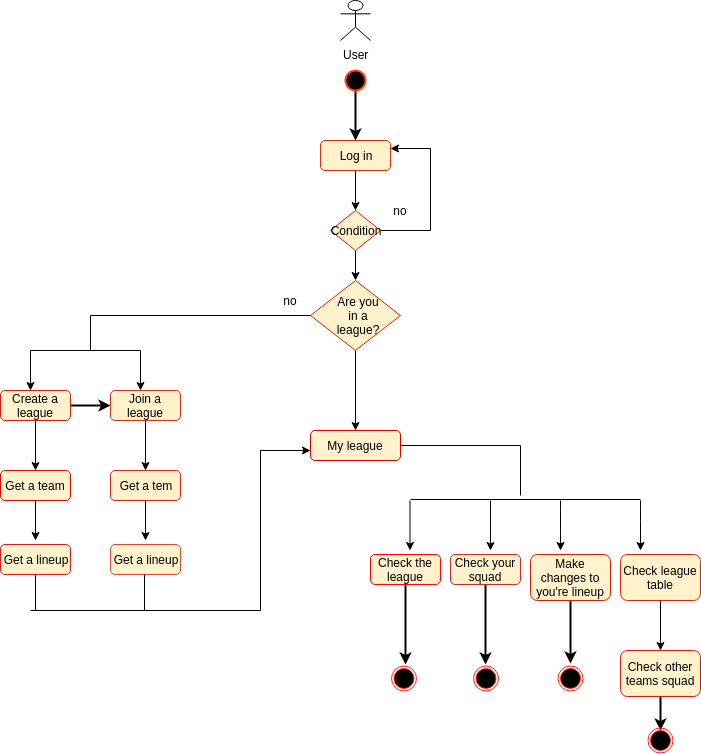

The diagram above was exported from draw.io. Its source (the exported page's mxGraphModel, read from the mxfile embedded in the PNG):
<mxGraphModel dx="868" dy="364" grid="1" gridSize="10" guides="1" tooltips="1" connect="1" arrows="1" fold="1" page="1" pageScale="1" pageWidth="827" pageHeight="1169" math="0" shadow="0">
  <root>
    <mxCell id="0" />
    <mxCell id="1" parent="0" />
    <mxCell id="0uZb3O-ZID3ZGrc-D4OZ-1" value="User" style="shape=umlActor;verticalLabelPosition=bottom;labelBackgroundColor=#ffffff;verticalAlign=top;html=1;outlineConnect=0;" vertex="1" parent="1">
      <mxGeometry x="350" y="10" width="30" height="40" as="geometry" />
    </mxCell>
    <mxCell id="0uZb3O-ZID3ZGrc-D4OZ-6" value="" style="edgeStyle=orthogonalEdgeStyle;rounded=0;orthogonalLoop=1;jettySize=auto;html=1;strokeWidth=2;" edge="1" parent="1" source="0uZb3O-ZID3ZGrc-D4OZ-4">
      <mxGeometry relative="1" as="geometry">
        <mxPoint x="365" y="150" as="targetPoint" />
      </mxGeometry>
    </mxCell>
    <mxCell id="0uZb3O-ZID3ZGrc-D4OZ-4" value="" style="ellipse;whiteSpace=wrap;html=1;aspect=fixed;fillColor=#000000;strokeColor=#FF4112;strokeWidth=2;" vertex="1" parent="1">
      <mxGeometry x="355" y="80" width="20" height="20" as="geometry" />
    </mxCell>
    <mxCell id="0uZb3O-ZID3ZGrc-D4OZ-9" value="" style="edgeStyle=orthogonalEdgeStyle;rounded=0;orthogonalLoop=1;jettySize=auto;html=1;" edge="1" parent="1" source="0uZb3O-ZID3ZGrc-D4OZ-7">
      <mxGeometry relative="1" as="geometry">
        <mxPoint x="365" y="220" as="targetPoint" />
      </mxGeometry>
    </mxCell>
    <mxCell id="0uZb3O-ZID3ZGrc-D4OZ-7" value="Log in" style="rounded=1;whiteSpace=wrap;html=1;fillColor=#fff2cc;strokeColor=#D6300F;strokeWidth=1;" vertex="1" parent="1">
      <mxGeometry x="330" y="150" width="70" height="30" as="geometry" />
    </mxCell>
    <mxCell id="0uZb3O-ZID3ZGrc-D4OZ-14" style="edgeStyle=orthogonalEdgeStyle;rounded=0;orthogonalLoop=1;jettySize=auto;html=1;exitX=1;exitY=0.5;exitDx=0;exitDy=0;entryX=1;entryY=0.25;entryDx=0;entryDy=0;" edge="1" parent="1" source="0uZb3O-ZID3ZGrc-D4OZ-10" target="0uZb3O-ZID3ZGrc-D4OZ-7">
      <mxGeometry relative="1" as="geometry">
        <Array as="points">
          <mxPoint x="440" y="240" />
          <mxPoint x="440" y="158" />
        </Array>
      </mxGeometry>
    </mxCell>
    <mxCell id="0uZb3O-ZID3ZGrc-D4OZ-21" value="" style="edgeStyle=orthogonalEdgeStyle;rounded=0;orthogonalLoop=1;jettySize=auto;html=1;" edge="1" parent="1" source="0uZb3O-ZID3ZGrc-D4OZ-10">
      <mxGeometry relative="1" as="geometry">
        <mxPoint x="365" y="290" as="targetPoint" />
      </mxGeometry>
    </mxCell>
    <mxCell id="0uZb3O-ZID3ZGrc-D4OZ-10" value="Condition" style="rhombus;whiteSpace=wrap;html=1;fillColor=#fff2cc;strokeColor=#D6160F;strokeWidth=1;" vertex="1" parent="1">
      <mxGeometry x="340" y="220" width="50" height="40" as="geometry" />
    </mxCell>
    <mxCell id="0uZb3O-ZID3ZGrc-D4OZ-15" value="no" style="text;html=1;strokeColor=none;fillColor=none;align=center;verticalAlign=middle;whiteSpace=wrap;rounded=0;" vertex="1" parent="1">
      <mxGeometry x="400" y="215" width="20" height="10" as="geometry" />
    </mxCell>
    <mxCell id="0uZb3O-ZID3ZGrc-D4OZ-43" value="" style="edgeStyle=orthogonalEdgeStyle;rounded=0;orthogonalLoop=1;jettySize=auto;html=1;" edge="1" parent="1" source="0uZb3O-ZID3ZGrc-D4OZ-22">
      <mxGeometry relative="1" as="geometry">
        <mxPoint x="365" y="440" as="targetPoint" />
      </mxGeometry>
    </mxCell>
    <mxCell id="0uZb3O-ZID3ZGrc-D4OZ-22" value="" style="rhombus;whiteSpace=wrap;html=1;direction=south;fillColor=#fff2cc;strokeColor=#D61F0B;strokeWidth=1;" vertex="1" parent="1">
      <mxGeometry x="320" y="290" width="90" height="70" as="geometry" />
    </mxCell>
    <mxCell id="0uZb3O-ZID3ZGrc-D4OZ-25" value="Are you in a league?" style="text;html=1;strokeColor=none;fillColor=none;align=center;verticalAlign=middle;whiteSpace=wrap;rounded=0;" vertex="1" parent="1">
      <mxGeometry x="345" y="310" width="45" height="30" as="geometry" />
    </mxCell>
    <mxCell id="0uZb3O-ZID3ZGrc-D4OZ-29" value="My league" style="rounded=1;whiteSpace=wrap;html=1;fillColor=#fff2cc;strokeColor=#D60000;" vertex="1" parent="1">
      <mxGeometry x="320" y="440" width="90" height="30" as="geometry" />
    </mxCell>
    <mxCell id="0uZb3O-ZID3ZGrc-D4OZ-30" value="no" style="text;html=1;strokeColor=none;fillColor=none;align=center;verticalAlign=middle;whiteSpace=wrap;rounded=0;" vertex="1" parent="1">
      <mxGeometry x="290" y="305" width="20" height="10" as="geometry" />
    </mxCell>
    <mxCell id="0uZb3O-ZID3ZGrc-D4OZ-36" value="" style="endArrow=none;html=1;" edge="1" parent="1">
      <mxGeometry width="50" height="50" relative="1" as="geometry">
        <mxPoint x="100" y="325" as="sourcePoint" />
        <mxPoint x="320" y="325" as="targetPoint" />
      </mxGeometry>
    </mxCell>
    <mxCell id="0uZb3O-ZID3ZGrc-D4OZ-44" value="" style="endArrow=none;html=1;" edge="1" parent="1">
      <mxGeometry width="50" height="50" relative="1" as="geometry">
        <mxPoint x="100" y="360" as="sourcePoint" />
        <mxPoint x="100" y="325" as="targetPoint" />
      </mxGeometry>
    </mxCell>
    <mxCell id="0uZb3O-ZID3ZGrc-D4OZ-45" value="" style="endArrow=none;html=1;" edge="1" parent="1">
      <mxGeometry width="50" height="50" relative="1" as="geometry">
        <mxPoint x="40" y="360" as="sourcePoint" />
        <mxPoint x="150" y="360" as="targetPoint" />
      </mxGeometry>
    </mxCell>
    <mxCell id="0uZb3O-ZID3ZGrc-D4OZ-46" value="" style="endArrow=classic;html=1;" edge="1" parent="1">
      <mxGeometry width="50" height="50" relative="1" as="geometry">
        <mxPoint x="40" y="360" as="sourcePoint" />
        <mxPoint x="40" y="400" as="targetPoint" />
      </mxGeometry>
    </mxCell>
    <mxCell id="0uZb3O-ZID3ZGrc-D4OZ-47" value="" style="endArrow=classic;html=1;" edge="1" parent="1">
      <mxGeometry width="50" height="50" relative="1" as="geometry">
        <mxPoint x="150" y="360" as="sourcePoint" />
        <mxPoint x="150" y="400" as="targetPoint" />
      </mxGeometry>
    </mxCell>
    <mxCell id="0uZb3O-ZID3ZGrc-D4OZ-56" value="" style="edgeStyle=orthogonalEdgeStyle;rounded=0;orthogonalLoop=1;jettySize=auto;html=1;" edge="1" parent="1" source="0uZb3O-ZID3ZGrc-D4OZ-49">
      <mxGeometry relative="1" as="geometry">
        <mxPoint x="45" y="480" as="targetPoint" />
      </mxGeometry>
    </mxCell>
    <mxCell id="0uZb3O-ZID3ZGrc-D4OZ-114" value="" style="edgeStyle=orthogonalEdgeStyle;rounded=0;orthogonalLoop=1;jettySize=auto;html=1;strokeWidth=2;" edge="1" parent="1" source="0uZb3O-ZID3ZGrc-D4OZ-49" target="0uZb3O-ZID3ZGrc-D4OZ-50">
      <mxGeometry relative="1" as="geometry" />
    </mxCell>
    <mxCell id="0uZb3O-ZID3ZGrc-D4OZ-49" value="Create a league" style="rounded=1;whiteSpace=wrap;html=1;fillColor=#fff2cc;strokeColor=#D61E11;" vertex="1" parent="1">
      <mxGeometry x="10" y="400" width="70" height="30" as="geometry" />
    </mxCell>
    <mxCell id="0uZb3O-ZID3ZGrc-D4OZ-60" value="" style="edgeStyle=orthogonalEdgeStyle;rounded=0;orthogonalLoop=1;jettySize=auto;html=1;" edge="1" parent="1" source="0uZb3O-ZID3ZGrc-D4OZ-55">
      <mxGeometry relative="1" as="geometry">
        <mxPoint x="45" y="550" as="targetPoint" />
      </mxGeometry>
    </mxCell>
    <mxCell id="0uZb3O-ZID3ZGrc-D4OZ-55" value="Get a team" style="rounded=1;whiteSpace=wrap;html=1;fillColor=#fff2cc;strokeColor=#D60E00;" vertex="1" parent="1">
      <mxGeometry x="10" y="480" width="70" height="30" as="geometry" />
    </mxCell>
    <mxCell id="0uZb3O-ZID3ZGrc-D4OZ-59" value="Get a lineup" style="rounded=1;whiteSpace=wrap;html=1;fillColor=#fff2cc;strokeColor=#D62020;" vertex="1" parent="1">
      <mxGeometry x="10" y="554" width="70" height="30" as="geometry" />
    </mxCell>
    <mxCell id="0uZb3O-ZID3ZGrc-D4OZ-58" value="" style="edgeStyle=orthogonalEdgeStyle;rounded=0;orthogonalLoop=1;jettySize=auto;html=1;" edge="1" parent="1" source="0uZb3O-ZID3ZGrc-D4OZ-50">
      <mxGeometry relative="1" as="geometry">
        <mxPoint x="155" y="480" as="targetPoint" />
      </mxGeometry>
    </mxCell>
    <mxCell id="0uZb3O-ZID3ZGrc-D4OZ-50" value="Join a league" style="rounded=1;whiteSpace=wrap;html=1;fillColor=#fff2cc;strokeColor=#D63118;" vertex="1" parent="1">
      <mxGeometry x="120" y="400" width="70" height="30" as="geometry" />
    </mxCell>
    <mxCell id="0uZb3O-ZID3ZGrc-D4OZ-62" value="" style="edgeStyle=orthogonalEdgeStyle;rounded=0;orthogonalLoop=1;jettySize=auto;html=1;" edge="1" parent="1" source="0uZb3O-ZID3ZGrc-D4OZ-57">
      <mxGeometry relative="1" as="geometry">
        <mxPoint x="155" y="550" as="targetPoint" />
      </mxGeometry>
    </mxCell>
    <mxCell id="0uZb3O-ZID3ZGrc-D4OZ-57" value="Get a tem" style="rounded=1;whiteSpace=wrap;html=1;fillColor=#fff2cc;strokeColor=#D62620;" vertex="1" parent="1">
      <mxGeometry x="120" y="480" width="70" height="30" as="geometry" />
    </mxCell>
    <mxCell id="0uZb3O-ZID3ZGrc-D4OZ-61" value="Get a lineup" style="rounded=1;whiteSpace=wrap;html=1;fillColor=#fff2cc;strokeColor=#D6493A;" vertex="1" parent="1">
      <mxGeometry x="120" y="554" width="70" height="30" as="geometry" />
    </mxCell>
    <mxCell id="0uZb3O-ZID3ZGrc-D4OZ-65" value="" style="endArrow=none;html=1;entryX=0.5;entryY=1;entryDx=0;entryDy=0;" edge="1" parent="1" target="0uZb3O-ZID3ZGrc-D4OZ-59">
      <mxGeometry width="50" height="50" relative="1" as="geometry">
        <mxPoint x="45" y="620" as="sourcePoint" />
        <mxPoint x="60" y="610" as="targetPoint" />
      </mxGeometry>
    </mxCell>
    <mxCell id="0uZb3O-ZID3ZGrc-D4OZ-66" value="" style="endArrow=none;html=1;entryX=0.5;entryY=1;entryDx=0;entryDy=0;" edge="1" parent="1">
      <mxGeometry width="50" height="50" relative="1" as="geometry">
        <mxPoint x="154" y="620" as="sourcePoint" />
        <mxPoint x="154" y="584" as="targetPoint" />
      </mxGeometry>
    </mxCell>
    <mxCell id="0uZb3O-ZID3ZGrc-D4OZ-68" value="" style="endArrow=none;html=1;" edge="1" parent="1">
      <mxGeometry width="50" height="50" relative="1" as="geometry">
        <mxPoint x="40" y="620" as="sourcePoint" />
        <mxPoint x="270" y="620" as="targetPoint" />
      </mxGeometry>
    </mxCell>
    <mxCell id="0uZb3O-ZID3ZGrc-D4OZ-69" value="" style="endArrow=none;html=1;" edge="1" parent="1">
      <mxGeometry width="50" height="50" relative="1" as="geometry">
        <mxPoint x="270" y="620" as="sourcePoint" />
        <mxPoint x="270" y="460" as="targetPoint" />
      </mxGeometry>
    </mxCell>
    <mxCell id="0uZb3O-ZID3ZGrc-D4OZ-70" value="" style="endArrow=classic;html=1;" edge="1" parent="1">
      <mxGeometry width="50" height="50" relative="1" as="geometry">
        <mxPoint x="270" y="460" as="sourcePoint" />
        <mxPoint x="320" y="460" as="targetPoint" />
      </mxGeometry>
    </mxCell>
    <mxCell id="0uZb3O-ZID3ZGrc-D4OZ-73" value="" style="endArrow=none;html=1;exitX=1;exitY=0.5;exitDx=0;exitDy=0;" edge="1" parent="1" source="0uZb3O-ZID3ZGrc-D4OZ-29">
      <mxGeometry width="50" height="50" relative="1" as="geometry">
        <mxPoint x="420" y="455" as="sourcePoint" />
        <mxPoint x="530" y="455" as="targetPoint" />
      </mxGeometry>
    </mxCell>
    <mxCell id="0uZb3O-ZID3ZGrc-D4OZ-74" value="" style="endArrow=none;html=1;" edge="1" parent="1">
      <mxGeometry width="50" height="50" relative="1" as="geometry">
        <mxPoint x="530" y="505" as="sourcePoint" />
        <mxPoint x="530" y="455" as="targetPoint" />
      </mxGeometry>
    </mxCell>
    <mxCell id="0uZb3O-ZID3ZGrc-D4OZ-75" value="" style="endArrow=none;html=1;" edge="1" parent="1">
      <mxGeometry width="50" height="50" relative="1" as="geometry">
        <mxPoint x="420" y="509" as="sourcePoint" />
        <mxPoint x="650" y="509" as="targetPoint" />
      </mxGeometry>
    </mxCell>
    <mxCell id="0uZb3O-ZID3ZGrc-D4OZ-76" value="" style="endArrow=classic;html=1;" edge="1" parent="1">
      <mxGeometry width="50" height="50" relative="1" as="geometry">
        <mxPoint x="419.5" y="510" as="sourcePoint" />
        <mxPoint x="419.5" y="560" as="targetPoint" />
      </mxGeometry>
    </mxCell>
    <mxCell id="0uZb3O-ZID3ZGrc-D4OZ-77" value="" style="endArrow=classic;html=1;" edge="1" parent="1">
      <mxGeometry width="50" height="50" relative="1" as="geometry">
        <mxPoint x="500" y="510" as="sourcePoint" />
        <mxPoint x="500" y="560" as="targetPoint" />
      </mxGeometry>
    </mxCell>
    <mxCell id="0uZb3O-ZID3ZGrc-D4OZ-78" value="" style="endArrow=classic;html=1;" edge="1" parent="1">
      <mxGeometry width="50" height="50" relative="1" as="geometry">
        <mxPoint x="570" y="510" as="sourcePoint" />
        <mxPoint x="570" y="560" as="targetPoint" />
        <Array as="points">
          <mxPoint x="570" y="530" />
        </Array>
      </mxGeometry>
    </mxCell>
    <mxCell id="0uZb3O-ZID3ZGrc-D4OZ-79" value="" style="endArrow=classic;html=1;" edge="1" parent="1">
      <mxGeometry width="50" height="50" relative="1" as="geometry">
        <mxPoint x="650" y="510" as="sourcePoint" />
        <mxPoint x="650" y="560" as="targetPoint" />
        <Array as="points">
          <mxPoint x="650" y="520" />
        </Array>
      </mxGeometry>
    </mxCell>
    <mxCell id="0uZb3O-ZID3ZGrc-D4OZ-112" value="" style="edgeStyle=orthogonalEdgeStyle;rounded=0;orthogonalLoop=1;jettySize=auto;html=1;strokeWidth=2;" edge="1" parent="1" source="0uZb3O-ZID3ZGrc-D4OZ-84">
      <mxGeometry relative="1" as="geometry">
        <mxPoint x="415" y="674" as="targetPoint" />
      </mxGeometry>
    </mxCell>
    <mxCell id="0uZb3O-ZID3ZGrc-D4OZ-84" value="Check the league" style="rounded=1;whiteSpace=wrap;html=1;fillColor=#fff2cc;strokeColor=#FF0505;" vertex="1" parent="1">
      <mxGeometry x="380" y="564" width="70" height="30" as="geometry" />
    </mxCell>
    <mxCell id="0uZb3O-ZID3ZGrc-D4OZ-109" value="" style="edgeStyle=orthogonalEdgeStyle;rounded=0;orthogonalLoop=1;jettySize=auto;html=1;strokeWidth=2;" edge="1" parent="1" source="0uZb3O-ZID3ZGrc-D4OZ-85">
      <mxGeometry relative="1" as="geometry">
        <mxPoint x="495" y="674" as="targetPoint" />
      </mxGeometry>
    </mxCell>
    <mxCell id="0uZb3O-ZID3ZGrc-D4OZ-85" value="Check your squad" style="rounded=1;whiteSpace=wrap;html=1;fillColor=#fff2cc;strokeColor=#D62A24;" vertex="1" parent="1">
      <mxGeometry x="460" y="564" width="70" height="30" as="geometry" />
    </mxCell>
    <mxCell id="0uZb3O-ZID3ZGrc-D4OZ-107" value="" style="edgeStyle=orthogonalEdgeStyle;rounded=0;orthogonalLoop=1;jettySize=auto;html=1;strokeWidth=2;" edge="1" parent="1" source="0uZb3O-ZID3ZGrc-D4OZ-86">
      <mxGeometry relative="1" as="geometry">
        <mxPoint x="580" y="673" as="targetPoint" />
      </mxGeometry>
    </mxCell>
    <mxCell id="0uZb3O-ZID3ZGrc-D4OZ-86" value="Make changes to you're lineup" style="rounded=1;whiteSpace=wrap;html=1;fillColor=#fff2cc;strokeColor=#D61D00;" vertex="1" parent="1">
      <mxGeometry x="540" y="564" width="80" height="46" as="geometry" />
    </mxCell>
    <mxCell id="0uZb3O-ZID3ZGrc-D4OZ-89" value="" style="edgeStyle=orthogonalEdgeStyle;rounded=0;orthogonalLoop=1;jettySize=auto;html=1;" edge="1" parent="1" source="0uZb3O-ZID3ZGrc-D4OZ-87">
      <mxGeometry relative="1" as="geometry">
        <mxPoint x="670" y="660" as="targetPoint" />
      </mxGeometry>
    </mxCell>
    <mxCell id="0uZb3O-ZID3ZGrc-D4OZ-87" value="Check league table" style="rounded=1;whiteSpace=wrap;html=1;fillColor=#fff2cc;strokeColor=#D6230F;" vertex="1" parent="1">
      <mxGeometry x="630" y="564" width="80" height="46" as="geometry" />
    </mxCell>
    <mxCell id="0uZb3O-ZID3ZGrc-D4OZ-104" value="" style="edgeStyle=orthogonalEdgeStyle;rounded=0;orthogonalLoop=1;jettySize=auto;html=1;strokeWidth=2;" edge="1" parent="1" source="0uZb3O-ZID3ZGrc-D4OZ-88">
      <mxGeometry relative="1" as="geometry">
        <mxPoint x="670" y="740" as="targetPoint" />
      </mxGeometry>
    </mxCell>
    <mxCell id="0uZb3O-ZID3ZGrc-D4OZ-88" value="Check other teams squad" style="rounded=1;whiteSpace=wrap;html=1;fillColor=#fff2cc;strokeColor=#D61811;" vertex="1" parent="1">
      <mxGeometry x="630" y="660" width="80" height="46" as="geometry" />
    </mxCell>
    <mxCell id="0uZb3O-ZID3ZGrc-D4OZ-95" value="" style="ellipse;whiteSpace=wrap;html=1;aspect=fixed;fillColor=#000000;strokeColor=#FF1F17;strokeWidth=1;gradientColor=none;" vertex="1" parent="1">
      <mxGeometry x="660" y="740" width="20" height="20" as="geometry" />
    </mxCell>
    <mxCell id="0uZb3O-ZID3ZGrc-D4OZ-115" value="" style="ellipse;whiteSpace=wrap;html=1;strokeColor=#FF1F17;strokeWidth=1;fillColor=none;gradientColor=none;" vertex="1" parent="1">
      <mxGeometry x="657.5" y="737.5" width="25" height="25" as="geometry" />
    </mxCell>
    <mxCell id="0uZb3O-ZID3ZGrc-D4OZ-121" value="" style="ellipse;whiteSpace=wrap;html=1;strokeColor=#FF1F17;strokeWidth=1;fillColor=none;gradientColor=none;" vertex="1" parent="1">
      <mxGeometry x="567.5" y="675.5" width="25" height="25" as="geometry" />
    </mxCell>
    <mxCell id="0uZb3O-ZID3ZGrc-D4OZ-119" value="" style="ellipse;whiteSpace=wrap;html=1;aspect=fixed;fillColor=#000000;strokeColor=#FF1F17;strokeWidth=1;gradientColor=none;direction=south;" vertex="1" parent="1">
      <mxGeometry x="570" y="678" width="20" height="20" as="geometry" />
    </mxCell>
    <mxCell id="0uZb3O-ZID3ZGrc-D4OZ-128" value="" style="ellipse;whiteSpace=wrap;html=1;strokeColor=#FF1F17;strokeWidth=1;fillColor=none;gradientColor=none;" vertex="1" parent="1">
      <mxGeometry x="483" y="675.5" width="25" height="25" as="geometry" />
    </mxCell>
    <mxCell id="0uZb3O-ZID3ZGrc-D4OZ-129" value="" style="ellipse;whiteSpace=wrap;html=1;aspect=fixed;fillColor=#000000;strokeColor=#FF1F17;strokeWidth=1;gradientColor=none;direction=south;" vertex="1" parent="1">
      <mxGeometry x="485.5" y="678" width="20" height="20" as="geometry" />
    </mxCell>
    <mxCell id="0uZb3O-ZID3ZGrc-D4OZ-133" value="" style="ellipse;whiteSpace=wrap;html=1;strokeColor=#FF1F17;strokeWidth=1;fillColor=none;gradientColor=none;" vertex="1" parent="1">
      <mxGeometry x="401" y="675.5" width="25" height="25" as="geometry" />
    </mxCell>
    <mxCell id="0uZb3O-ZID3ZGrc-D4OZ-134" value="" style="ellipse;whiteSpace=wrap;html=1;aspect=fixed;fillColor=#000000;strokeColor=#FF1F17;strokeWidth=1;gradientColor=none;direction=south;" vertex="1" parent="1">
      <mxGeometry x="403.5" y="678" width="20" height="20" as="geometry" />
    </mxCell>
  </root>
</mxGraphModel>